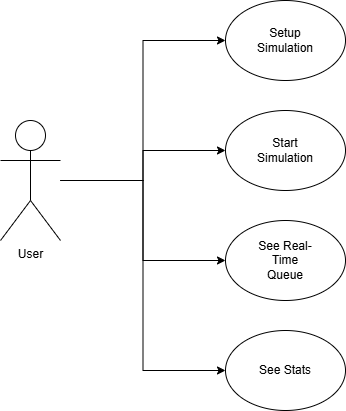

The diagram above was exported from draw.io. Its source (the exported page's mxGraphModel, read from the mxfile embedded in the PNG):
<mxGraphModel dx="1290" dy="618" grid="1" gridSize="10" guides="1" tooltips="1" connect="1" arrows="1" fold="1" page="1" pageScale="1" pageWidth="850" pageHeight="1100" math="0" shadow="0">
  <root>
    <mxCell id="0" />
    <mxCell id="1" parent="0" />
    <mxCell id="f8yIUxfJwbCGDDFp-4oD-11" style="edgeStyle=orthogonalEdgeStyle;rounded=0;orthogonalLoop=1;jettySize=auto;html=1;entryX=0;entryY=0.5;entryDx=0;entryDy=0;" edge="1" parent="1" source="f8yIUxfJwbCGDDFp-4oD-1" target="f8yIUxfJwbCGDDFp-4oD-3">
      <mxGeometry relative="1" as="geometry" />
    </mxCell>
    <mxCell id="f8yIUxfJwbCGDDFp-4oD-12" style="edgeStyle=orthogonalEdgeStyle;rounded=0;orthogonalLoop=1;jettySize=auto;html=1;entryX=0;entryY=0.5;entryDx=0;entryDy=0;" edge="1" parent="1" source="f8yIUxfJwbCGDDFp-4oD-1" target="f8yIUxfJwbCGDDFp-4oD-4">
      <mxGeometry relative="1" as="geometry" />
    </mxCell>
    <mxCell id="f8yIUxfJwbCGDDFp-4oD-13" style="edgeStyle=orthogonalEdgeStyle;rounded=0;orthogonalLoop=1;jettySize=auto;html=1;entryX=0;entryY=0.5;entryDx=0;entryDy=0;" edge="1" parent="1" source="f8yIUxfJwbCGDDFp-4oD-1" target="f8yIUxfJwbCGDDFp-4oD-5">
      <mxGeometry relative="1" as="geometry" />
    </mxCell>
    <mxCell id="f8yIUxfJwbCGDDFp-4oD-14" style="edgeStyle=orthogonalEdgeStyle;rounded=0;orthogonalLoop=1;jettySize=auto;html=1;entryX=0;entryY=0.5;entryDx=0;entryDy=0;" edge="1" parent="1" source="f8yIUxfJwbCGDDFp-4oD-1" target="f8yIUxfJwbCGDDFp-4oD-9">
      <mxGeometry relative="1" as="geometry" />
    </mxCell>
    <mxCell id="f8yIUxfJwbCGDDFp-4oD-1" value="User&lt;div&gt;&lt;br&gt;&lt;/div&gt;" style="shape=umlActor;verticalLabelPosition=bottom;verticalAlign=top;html=1;outlineConnect=0;" vertex="1" parent="1">
      <mxGeometry x="140" y="330" width="60" height="120" as="geometry" />
    </mxCell>
    <mxCell id="f8yIUxfJwbCGDDFp-4oD-3" value="" style="ellipse;whiteSpace=wrap;html=1;" vertex="1" parent="1">
      <mxGeometry x="365" y="210" width="120" height="80" as="geometry" />
    </mxCell>
    <mxCell id="f8yIUxfJwbCGDDFp-4oD-4" value="" style="ellipse;whiteSpace=wrap;html=1;" vertex="1" parent="1">
      <mxGeometry x="365" y="320" width="120" height="80" as="geometry" />
    </mxCell>
    <mxCell id="f8yIUxfJwbCGDDFp-4oD-5" value="" style="ellipse;whiteSpace=wrap;html=1;" vertex="1" parent="1">
      <mxGeometry x="365" y="430" width="120" height="80" as="geometry" />
    </mxCell>
    <mxCell id="f8yIUxfJwbCGDDFp-4oD-6" value="Setup Simulation" style="text;html=1;align=center;verticalAlign=middle;whiteSpace=wrap;rounded=0;" vertex="1" parent="1">
      <mxGeometry x="395" y="235" width="60" height="30" as="geometry" />
    </mxCell>
    <mxCell id="f8yIUxfJwbCGDDFp-4oD-7" value="Start Simulation" style="text;html=1;align=center;verticalAlign=middle;whiteSpace=wrap;rounded=0;" vertex="1" parent="1">
      <mxGeometry x="395" y="345" width="60" height="30" as="geometry" />
    </mxCell>
    <mxCell id="f8yIUxfJwbCGDDFp-4oD-8" value="See Real-Time Queue" style="text;html=1;align=center;verticalAlign=middle;whiteSpace=wrap;rounded=0;" vertex="1" parent="1">
      <mxGeometry x="395" y="455" width="60" height="30" as="geometry" />
    </mxCell>
    <mxCell id="f8yIUxfJwbCGDDFp-4oD-9" value="" style="ellipse;whiteSpace=wrap;html=1;" vertex="1" parent="1">
      <mxGeometry x="365" y="540" width="120" height="80" as="geometry" />
    </mxCell>
    <mxCell id="f8yIUxfJwbCGDDFp-4oD-10" value="See Stats" style="text;html=1;align=center;verticalAlign=middle;whiteSpace=wrap;rounded=0;" vertex="1" parent="1">
      <mxGeometry x="395" y="565" width="60" height="30" as="geometry" />
    </mxCell>
  </root>
</mxGraphModel>